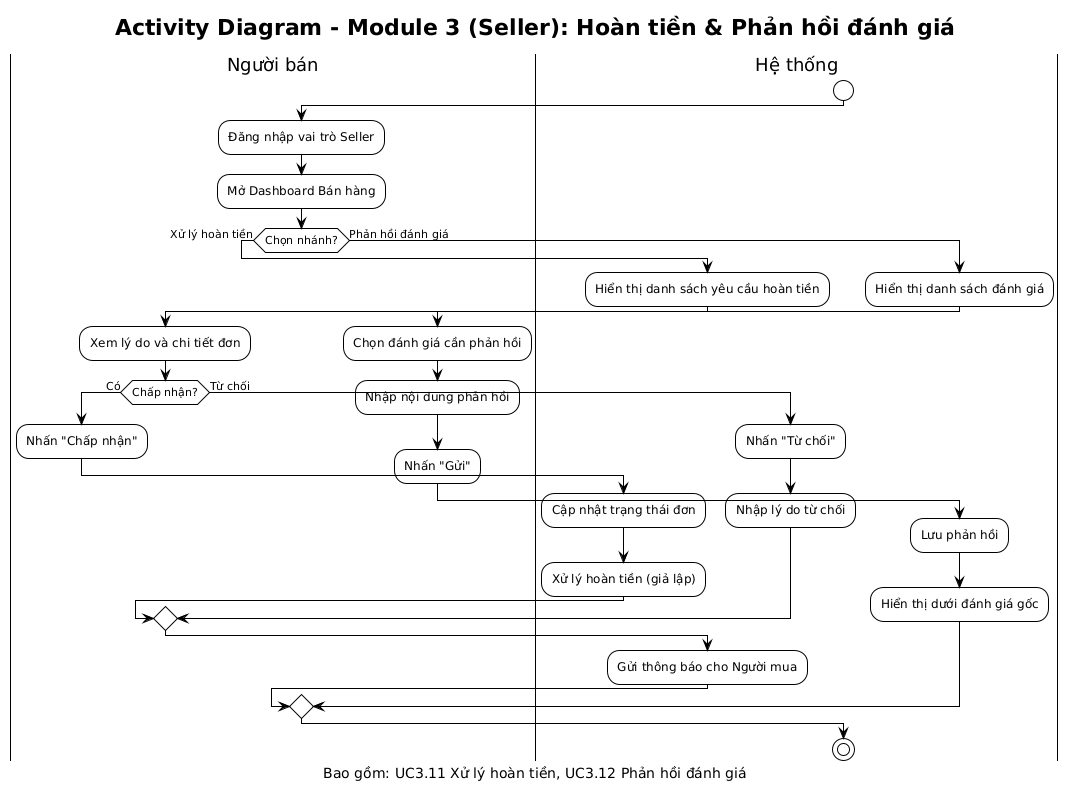

The diagram above was rendered by PlantUML. Its source (embedded in the PNG):
@startuml
!theme plain
title Activity Diagram - Module 3 (Seller): Hoàn tiền & Phản hồi đánh giá
caption Bao gồm: UC3.11 Xử lý hoàn tiền, UC3.12 Phản hồi đánh giá

|Người bán|
|Hệ thống|

start

|Người bán|
:Đăng nhập vai trò Seller;
:Mở Dashboard Bán hàng;

if (Chọn nhánh?) then (Xử lý hoàn tiền)
  |Hệ thống|
  :Hiển thị danh sách yêu cầu hoàn tiền;

  |Người bán|
  :Xem lý do và chi tiết đơn;
  if (Chấp nhận?) then (Có)
    :Nhấn "Chấp nhận";

    |Hệ thống|
    :Cập nhật trạng thái đơn;
    :Xử lý hoàn tiền (giả lập);
  else (Từ chối)
    :Nhấn "Từ chối";
    :Nhập lý do từ chối;
  endif

  |Hệ thống|
  :Gửi thông báo cho Người mua;
else (Phản hồi đánh giá)
  |Hệ thống|
  :Hiển thị danh sách đánh giá;

  |Người bán|
  :Chọn đánh giá cần phản hồi;
  :Nhập nội dung phản hồi;
  :Nhấn "Gửi";

  |Hệ thống|
  :Lưu phản hồi;
  :Hiển thị dưới đánh giá gốc;
endif

stop
@enduml